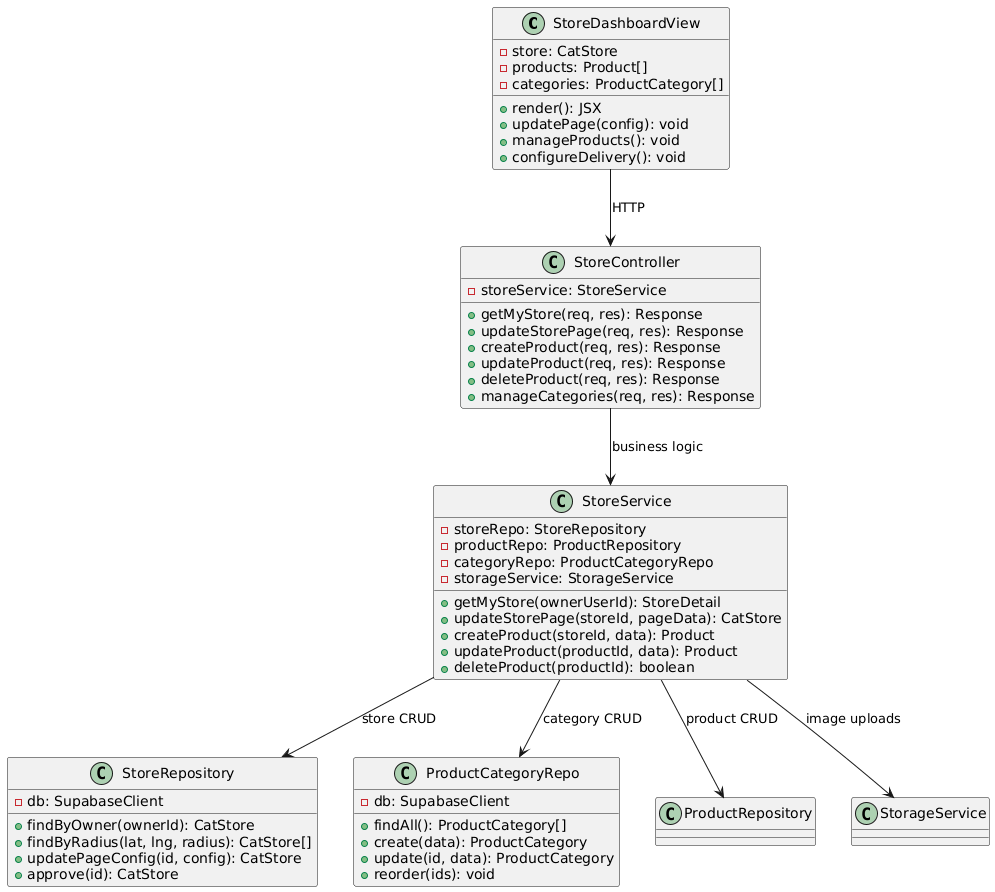

The diagram above was rendered by PlantUML. Its source (embedded in the PNG):
@startuml
class StoreDashboardView {
    -store: CatStore
    -products: Product[]
    -categories: ProductCategory[]
    +render(): JSX
    +updatePage(config): void
    +manageProducts(): void
    +configureDelivery(): void
}

class StoreController {
    -storeService: StoreService
    +getMyStore(req, res): Response
    +updateStorePage(req, res): Response
    +createProduct(req, res): Response
    +updateProduct(req, res): Response
    +deleteProduct(req, res): Response
    +manageCategories(req, res): Response
}

class StoreService {
    -storeRepo: StoreRepository
    -productRepo: ProductRepository
    -categoryRepo: ProductCategoryRepo
    -storageService: StorageService
    +getMyStore(ownerUserId): StoreDetail
    +updateStorePage(storeId, pageData): CatStore
    +createProduct(storeId, data): Product
    +updateProduct(productId, data): Product
    +deleteProduct(productId): boolean
}

class StoreRepository {
    -db: SupabaseClient
    +findByOwner(ownerId): CatStore
    +findByRadius(lat, lng, radius): CatStore[]
    +updatePageConfig(id, config): CatStore
    +approve(id): CatStore
}

class ProductCategoryRepo {
    -db: SupabaseClient
    +findAll(): ProductCategory[]
    +create(data): ProductCategory
    +update(id, data): ProductCategory
    +reorder(ids): void
}

StoreDashboardView --> StoreController : HTTP
StoreController --> StoreService : business logic
StoreService --> StoreRepository : store CRUD
StoreService --> ProductRepository : product CRUD
StoreService --> ProductCategoryRepo : category CRUD
StoreService --> StorageService : image uploads
@enduml